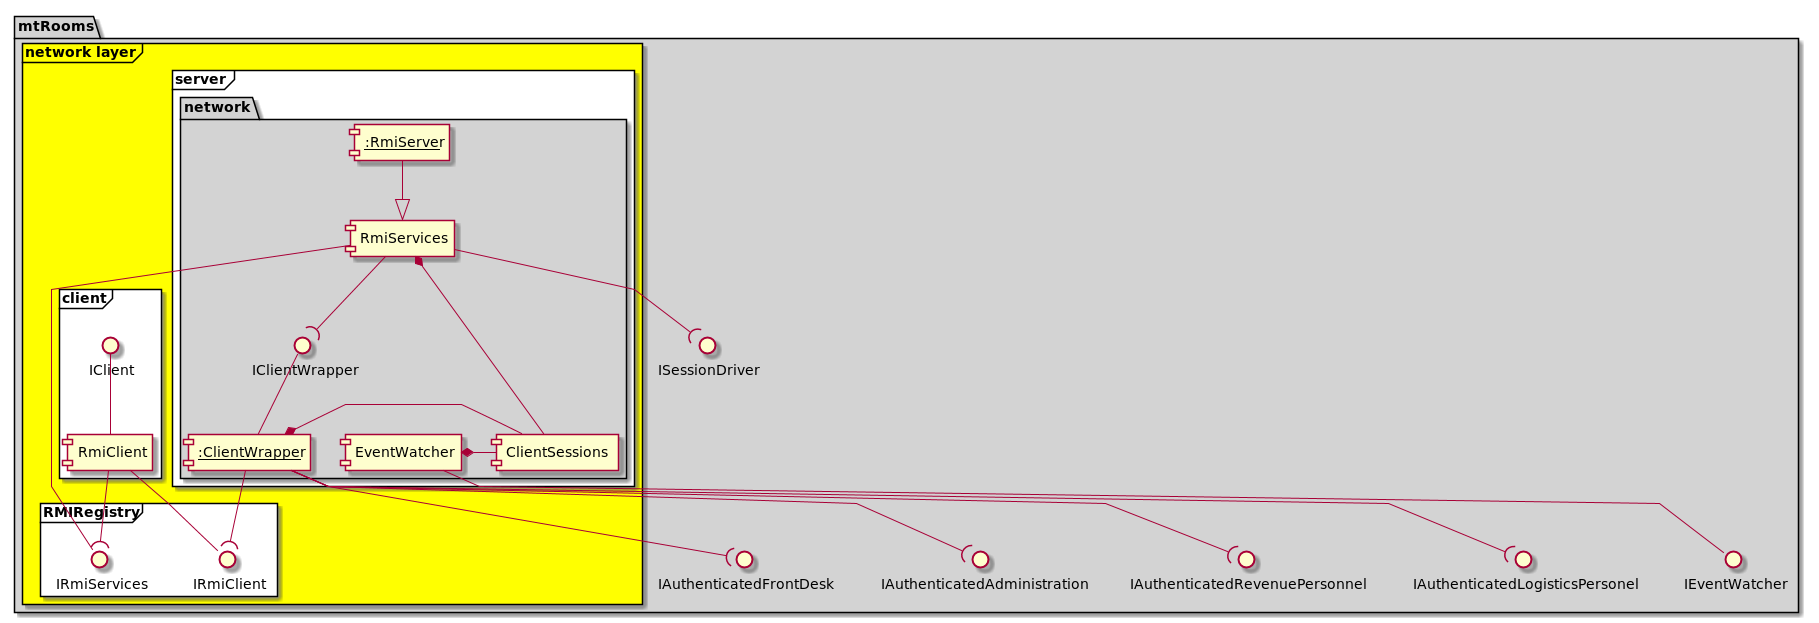

The diagram above was rendered by PlantUML. Its source (embedded in the PNG):
@startuml

skinparam linetype polyline

skinparam package {
    backgroundColor lightgrey
}

package mtRooms {
    frame "network layer" #yellow {
        frame "client" #white {
            IClient -- [RmiClient]
        }

        frame RMIRegistry as RMIRegistry #white {
            interface IRmiServices
            interface IRmiClient
        }

        frame "server" #white {
            package "network" {
                [<u>:ClientWrapper] as ClientWrapper
                [<u>:RmiServer] as RmiServer
                component RmiServices
                component ClientSessions
                component EventWatcher
                IClientWrapper -- ClientWrapper
                
                RmiServices --( IClientWrapper
                RmiServer --|> RmiServices
                ClientWrapper *- ClientSessions
                EventWatcher *- ClientSessions
            }

        }

        ClientWrapper --( IRmiClient
        RmiServices *-- ClientSessions
        RmiClient --( IRmiServices
        RmiClient -- IRmiClient
        IRmiServices -- RmiServices

    }


    EventWatcher -down- IEventWatcher
    RmiServices -down-( ISessionDriver
    ClientWrapper -down-( IAuthenticatedFrontDesk
    ClientWrapper -down-( IAuthenticatedAdministration
    ClientWrapper -down-( IAuthenticatedRevenuePersonnel
    ClientWrapper -down-( IAuthenticatedLogisticsPersonel
}

@enduml